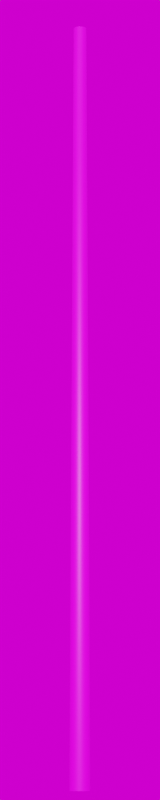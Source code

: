 # Source: Stahl_4500.blend  (saved by Blender 3.3.6; exported with 4.5.12 LTS)
import bpy
from mathutils import Matrix  # noqa: F401  (used for matrix-valued properties, if any)

bpy.ops.wm.read_factory_settings(use_empty=True)
scene = bpy.context.scene
scene.name = 'Scene'

# ---- collections
col_collection = bpy.data.collections.new('Collection'); scene.collection.children.link(col_collection)

# ---- images (referenced by path relative to the original .blend; pixels are not part of the script)
import os
ASSET_DIR = os.environ.get("B2B_ASSET_DIR", "")  # directory of the original .blend (textures are referenced by path, not embedded)
HERE = os.path.dirname(os.path.abspath(__file__))  # packed textures are extracted next to this script under _unpacked/

def load_image(name, relpath, width, height, colorspace="sRGB"):
    """Load a texture the original file referenced (path relative to the .blend, or extracted next to this script)."""
    p = next((c for c in (os.path.join(HERE, relpath), os.path.join(ASSET_DIR, relpath)) if relpath and os.path.exists(c)), "")
    if p:
        img = bpy.data.images.load(p, check_existing=True)
        img.name = name
    else:  # same state as the original file: an image datablock whose file is absent (Cycles renders it pink)
        img = bpy.data.images.new(name, width, height)
        img.source = "FILE"
        img.filepath = "//" + (relpath or name)
    img.colorspace_settings.name = colorspace
    return img
img_galvanized_metal_texture_seamless_hr_jpg_003 = load_image('galvanized-metal-texture-seamless-hr.jpg.003', 'galvanized-metal-texture-seamless-hr.jpg', 1024, 1024, 'sRGB')
img_kloofendal_48d_partly_cloudy_puresky_8k_hdr = load_image('kloofendal_48d_partly_cloudy_puresky_8k.hdr', 'kloofendal_48d_partly_cloudy_puresky_8k.hdr', 1024, 1024, 'Linear Rec.709')

# ---- materials (node trees are filled in below, after node groups)
mat_galvanized_metall_002 = bpy.data.materials.new('galvanized_metall.002')
mat_galvanized_metall_002.roughness = 0.5

# ---- material node trees
mat_galvanized_metall_002.use_nodes = True; mat_galvanized_metall_002.node_tree.nodes.clear()
_N = mat_galvanized_metall_002.node_tree.nodes; _L = mat_galvanized_metall_002.node_tree.links
n0 = _N.new('ShaderNodeBsdfPrincipled'); n0.name = 'Principled BSDF'; n0.location = (1200, 0)
n0.distribution = 'GGX'
n0.subsurface_method = 'RANDOM_WALK_SKIN'
n0.inputs[3].default_value = 1.45
n0.inputs[27].default_value = (0.0, 0.0, 0.0, 1.0)
n0.inputs[28].default_value = 1.0
n1 = _N.new('ShaderNodeOutputMaterial'); n1.name = 'Material Output'; n1.location = (1500, 0)
n2 = _N.new('ShaderNodeTexImage'); n2.name = 'Image Texture'; n2.location = (600, 0)
n2.image = img_galvanized_metal_texture_seamless_hr_jpg_003
_L.new(n2.outputs[0], n0.inputs[0])
_L.new(n0.outputs[0], n1.inputs[0])
n1.is_active_output = True

# ---- world
world_world = bpy.data.worlds.new('World'); scene.world = world_world
world_world.use_nodes = True; world_world.node_tree.nodes.clear()
_N = world_world.node_tree.nodes; _L = world_world.node_tree.links
n0 = _N.new('ShaderNodeOutputWorld'); n0.name = 'World Output'; n0.location = (300, 300)
n1 = _N.new('ShaderNodeBackground'); n1.name = 'Background'; n1.location = (10, 300)
n2 = _N.new('ShaderNodeTexEnvironment'); n2.name = 'Environment Texture'; n2.location = (-280, 280)
n2.image = img_kloofendal_48d_partly_cloudy_puresky_8k_hdr
_L.new(n1.outputs[0], n0.inputs[0])
_L.new(n2.outputs[0], n1.inputs[0])
n0.is_active_output = True
world_world.color = (0.05088, 0.05088, 0.05088)
world_world.use_sun_shadow = False
world_world.sun_shadow_jitter_overblur = 0.0

# ---- cameras
cam_camera = bpy.data.cameras.new('Camera')
cam_camera.lens = 100.0

# ---- meshes
me_mast_4_5m_metalogalva_001 = bpy.data.meshes.new('Mast_4,5m_Metalogalva.001')
me_mast_4_5m_metalogalva_001.from_pydata([(0.0, 0.0, 4.5), (0.0, 0.038, 4.5), (0.0, 0.0605, 0.0), (0.0, 0.0, 4.5), (-0.01454, 0.03511, 4.5), (-0.02315, 0.0559, 0.0), (0.0, 0.0, 4.5), (-0.02687, 0.02687, 4.5), (-0.04278, 0.04278, 0.0), (0.0, 0.0, 4.5), (-0.03511, 0.01454, 4.5), (-0.0559, 0.02315, 0.0), (0.0, 0.0, 4.5), (-0.038, 0.0, 4.5), (-0.0605, 0.0, 0.0), (0.0, 0.0, 4.5), (-0.03511, -0.01454, 4.5), (-0.0559, -0.02315, 0.0), (0.0, 0.0, 4.5), (-0.02687, -0.02687, 4.5), (-0.04278, -0.04278, 0.0), (0.0, 0.0, 4.5), (-0.01454, -0.03511, 4.5), (-0.02315, -0.0559, 0.0), (0.0, 0.0, 4.5), (0.0, -0.038, 4.5), (0.0, -0.0605, 0.0), (0.0, 0.0, 4.5), (0.01454, -0.03511, 4.5), (0.02315, -0.0559, 0.0), (0.0, 0.0, 4.5), (0.02687, -0.02687, 4.5), (0.04278, -0.04278, 0.0), (0.0, 0.0, 4.5), (0.03511, -0.01454, 4.5), (0.0559, -0.02315, 0.0), (0.0, 0.0, 4.5), (0.038, 0.0, 4.5), (0.0605, 0.0, 0.0), (0.0, 0.0, 4.5), (0.03511, 0.01454, 4.5), (0.0559, 0.02315, 0.0), (0.0, 0.0, 4.5), (0.02687, 0.02687, 4.5), (0.04278, 0.04278, 0.0), (0.0, 0.0, 4.5), (0.01454, 0.03511, 4.5), (0.02315, 0.0559, 0.0)], [], [(0, 4, 3), (3, 7, 6), (6, 10, 9), (9, 13, 12), (12, 16, 15), (15, 19, 18), (18, 22, 21), (21, 25, 24), (24, 28, 27), (27, 31, 30), (30, 34, 33), (33, 37, 36), (36, 40, 39), (39, 43, 42), (42, 46, 45), (45, 1, 0), (2, 4, 1), (5, 7, 4), (8, 10, 7), (11, 13, 10), (14, 16, 13), (17, 19, 16), (20, 22, 19), (23, 25, 22), (26, 28, 25), (29, 31, 28), (32, 34, 31), (35, 37, 34), (38, 40, 37), (41, 43, 40), (44, 46, 43), (47, 1, 46), (0, 1, 4), (3, 4, 7), (6, 7, 10), (9, 10, 13), (12, 13, 16), (15, 16, 19), (18, 19, 22), (21, 22, 25), (24, 25, 28), (27, 28, 31), (30, 31, 34), (33, 34, 37), (36, 37, 40), (39, 40, 43), (42, 43, 46), (45, 46, 1), (2, 5, 4), (5, 8, 7), (8, 11, 10), (11, 14, 13), (14, 17, 16), (17, 20, 19), (20, 23, 22), (23, 26, 25), (26, 29, 28), (29, 32, 31), (32, 35, 34), (35, 38, 37), (38, 41, 40), (41, 44, 43), (44, 47, 46), (47, 2, 1)])
me_mast_4_5m_metalogalva_001.polygons.foreach_set('use_smooth', [True] * 64)
_uv = me_mast_4_5m_metalogalva_001.uv_layers.new(name='UVMap')
_uv.uv.foreach_set('vector', [0.0, 11.2, 0.0625, 11.2, 0.0625, 11.2, 0.0625, 11.2, 0.125, 11.2, 0.125, 11.2, 0.125, 11.2, 0.1875, 11.2, 0.1875, 11.2, 0.1875, 11.2, 0.25, 11.2, 0.25, 11.2, 0.25, 11.2, 0.3125, 11.2, 0.3125, 11.2, 0.3125, 11.2, 0.375, 11.2, 0.375, 11.2, 0.375, 11.2, 0.4375, 11.2, 0.4375, 11.2, 0.4375, 11.2, 0.5, 11.2, 0.5, 11.2, 0.5, 11.2, 0.5625, 11.2, 0.5625, 11.2, 0.5625, 11.2, 0.625, 11.2, 0.625, 11.2, 0.625, 11.2, 0.6875, 11.2, 0.6875, 11.2, 0.6875, 11.2, 0.75, 11.2, 0.75, 11.2, 0.75, 11.2, 0.8125, 11.2, 0.8125, 11.2, 0.8125, 11.2, 0.875, 11.2, 0.875, 11.2, 0.875, 11.2, 0.9375, 11.2, 0.9375, 11.2, 0.9375, 11.2, 1.0, 11.2, 1.0, 11.2, 0.0, -6.699, 0.0625, 11.2, 0.0, 11.2, 0.0625, -6.699, 0.125, 11.2, 0.0625, 11.2, 0.125, -6.699, 0.1875, 11.2, 0.125, 11.2, 0.1875, -6.699, 0.25, 11.2, 0.1875, 11.2, 0.25, -6.699, 0.3125, 11.2, 0.25, 11.2, 0.3125, -6.699, 0.375, 11.2, 0.3125, 11.2, 0.375, -6.699, 0.4375, 11.2, 0.375, 11.2, 0.4375, -6.699, 0.5, 11.2, 0.4375, 11.2, 0.5, -6.699, 0.5625, 11.2, 0.5, 11.2, 0.5625, -6.699, 0.625, 11.2, 0.5625, 11.2, 0.625, -6.699, 0.6875, 11.2, 0.625, 11.2, 0.6875, -6.699, 0.75, 11.2, 0.6875, 11.2, 0.75, -6.699, 0.8125, 11.2, 0.75, 11.2, 0.8125, -6.699, 0.875, 11.2, 0.8125, 11.2, 0.875, -6.699, 0.9375, 11.2, 0.875, 11.2, 0.9375, -6.699, 1.0, 11.2, 0.9375, 11.2, 0.0, 11.2, 0.0, 11.2, 0.0625, 11.2, 0.0625, 11.2, 0.0625, 11.2, 0.125, 11.2, 0.125, 11.2, 0.125, 11.2, 0.1875, 11.2, 0.1875, 11.2, 0.1875, 11.2, 0.25, 11.2, 0.25, 11.2, 0.25, 11.2, 0.3125, 11.2, 0.3125, 11.2, 0.3125, 11.2, 0.375, 11.2, 0.375, 11.2, 0.375, 11.2, 0.4375, 11.2, 0.4375, 11.2, 0.4375, 11.2, 0.5, 11.2, 0.5, 11.2, 0.5, 11.2, 0.5625, 11.2, 0.5625, 11.2, 0.5625, 11.2, 0.625, 11.2, 0.625, 11.2, 0.625, 11.2, 0.6875, 11.2, 0.6875, 11.2, 0.6875, 11.2, 0.75, 11.2, 0.75, 11.2, 0.75, 11.2, 0.8125, 11.2, 0.8125, 11.2, 0.8125, 11.2, 0.875, 11.2, 0.875, 11.2, 0.875, 11.2, 0.9375, 11.2, 0.9375, 11.2, 0.9375, 11.2, 1.0, 11.2, 0.0, -6.699, 0.0625, -6.699, 0.0625, 11.2, 0.0625, -6.699, 0.125, -6.699, 0.125, 11.2, 0.125, -6.699, 0.1875, -6.699, 0.1875, 11.2, 0.1875, -6.699, 0.25, -6.699, 0.25, 11.2, 0.25, -6.699, 0.3125, -6.699, 0.3125, 11.2, 0.3125, -6.699, 0.375, -6.699, 0.375, 11.2, 0.375, -6.699, 0.4375, -6.699, 0.4375, 11.2, 0.4375, -6.699, 0.5, -6.699, 0.5, 11.2, 0.5, -6.699, 0.5625, -6.699, 0.5625, 11.2, 0.5625, -6.699, 0.625, -6.699, 0.625, 11.2, 0.625, -6.699, 0.6875, -6.699, 0.6875, 11.2, 0.6875, -6.699, 0.75, -6.699, 0.75, 11.2, 0.75, -6.699, 0.8125, -6.699, 0.8125, 11.2, 0.8125, -6.699, 0.875, -6.699, 0.875, 11.2, 0.875, -6.699, 0.9375, -6.699, 0.9375, 11.2, 0.9375, -6.699, 1.0, -6.699, 1.0, 11.2])
me_mast_4_5m_metalogalva_001.materials.append(mat_galvanized_metall_002)
me_mast_4_5m_metalogalva_001.update()
me_mast_4_5m_metalogalva_001.normals_split_custom_set([tuple(v) for v in zip(*[iter([5.243e-06, 0.0, 1.0, -0.2849, 0.6879, 0.6676, -2.996e-06, 0.0, 1.0, -2.996e-06, 0.0, 1.0, -0.5265, 0.5264, 0.6676, 0.0, 0.0, 1.0, 0.0, 0.0, 1.0, -0.6879, 0.2849, 0.6676, 0.0, 0.0, 1.0, 0.0, 0.0, 1.0, -0.7446, 8.349e-07, 0.6676, 0.0, 0.0, 1.0, 0.0, 0.0, 1.0, -0.6879, -0.2849, 0.6676, 0.0, 0.0, 1.0, 0.0, 0.0, 1.0, -0.5265, -0.5264, 0.6676, -2.996e-06, 0.0, 1.0, -2.996e-06, 0.0, 1.0, -0.2849, -0.6879, 0.6676, 5.243e-06, 0.0, 1.0, 5.243e-06, 0.0, 1.0, -7.795e-07, -0.7446, 0.6676, -5.243e-06, 0.0, 1.0, -5.243e-06, 0.0, 1.0, 0.2849, -0.6879, 0.6676, 2.996e-06, 0.0, 1.0, 2.996e-06, 0.0, 1.0, 0.5265, -0.5264, 0.6676, 0.0, 0.0, 1.0, 0.0, 0.0, 1.0, 0.6879, -0.2849, 0.6676, 0.0, 0.0, 1.0, 0.0, 0.0, 1.0, 0.7446, -8.349e-07, 0.6676, 0.0, 0.0, 1.0, 0.0, 0.0, 1.0, 0.6879, 0.2849, 0.6676, 0.0, 0.0, 1.0, 0.0, 0.0, 1.0, 0.5265, 0.5264, 0.6676, 2.996e-06, 0.0, 1.0, 2.996e-06, 0.0, 1.0, 0.2849, 0.6879, 0.6676, -5.243e-06, 0.0, 1.0, -5.243e-06, 0.0, 1.0, 7.795e-07, 0.7446, 0.6676, 5.243e-06, 0.0, 1.0, -2.42e-06, 1.0, 0.005, -0.2849, 0.6879, 0.6676, 7.795e-07, 0.7446, 0.6676, -0.3827, 0.9239, 0.005, -0.5265, 0.5264, 0.6676, -0.2849, 0.6879, 0.6676, -0.7071, 0.7071, 0.005, -0.6879, 0.2849, 0.6676, -0.5265, 0.5264, 0.6676, -0.9239, 0.3827, 0.005, -0.7446, 8.349e-07, 0.6676, -0.6879, 0.2849, 0.6676, -1.0, -2.449e-06, 0.005, -0.6879, -0.2849, 0.6676, -0.7446, 8.349e-07, 0.6676, -0.9239, -0.3827, 0.005, -0.5265, -0.5264, 0.6676, -0.6879, -0.2849, 0.6676, -0.7071, -0.7071, 0.005, -0.2849, -0.6879, 0.6676, -0.5265, -0.5264, 0.6676, -0.3827, -0.9239, 0.005, -7.795e-07, -0.7446, 0.6676, -0.2849, -0.6879, 0.6676, 2.42e-06, -1.0, 0.005, 0.2849, -0.6879, 0.6676, -7.795e-07, -0.7446, 0.6676, 0.3827, -0.9239, 0.005, 0.5265, -0.5264, 0.6676, 0.2849, -0.6879, 0.6676, 0.7071, -0.7071, 0.005, 0.6879, -0.2849, 0.6676, 0.5265, -0.5264, 0.6676, 0.9239, -0.3827, 0.005, 0.7446, -8.349e-07, 0.6676, 0.6879, -0.2849, 0.6676, 1.0, 2.449e-06, 0.005, 0.6879, 0.2849, 0.6676, 0.7446, -8.349e-07, 0.6676, 0.9239, 0.3827, 0.005, 0.5265, 0.5264, 0.6676, 0.6879, 0.2849, 0.6676, 0.7071, 0.7071, 0.005, 0.2849, 0.6879, 0.6676, 0.5265, 0.5264, 0.6676, 0.3827, 0.9239, 0.005, 7.795e-07, 0.7446, 0.6676, 0.2849, 0.6879, 0.6676, 5.243e-06, 0.0, 1.0, 7.795e-07, 0.7446, 0.6676, -0.2849, 0.6879, 0.6676, -2.996e-06, 0.0, 1.0, -0.2849, 0.6879, 0.6676, -0.5265, 0.5264, 0.6676, 0.0, 0.0, 1.0, -0.5265, 0.5264, 0.6676, -0.6879, 0.2849, 0.6676, 0.0, 0.0, 1.0, -0.6879, 0.2849, 0.6676, -0.7446, 8.349e-07, 0.6676, 0.0, 0.0, 1.0, -0.7446, 8.349e-07, 0.6676, -0.6879, -0.2849, 0.6676, 0.0, 0.0, 1.0, -0.6879, -0.2849, 0.6676, -0.5265, -0.5264, 0.6676, -2.996e-06, 0.0, 1.0, -0.5265, -0.5264, 0.6676, -0.2849, -0.6879, 0.6676, 5.243e-06, 0.0, 1.0, -0.2849, -0.6879, 0.6676, -7.795e-07, -0.7446, 0.6676, -5.243e-06, 0.0, 1.0, -7.795e-07, -0.7446, 0.6676, 0.2849, -0.6879, 0.6676, 2.996e-06, 0.0, 1.0, 0.2849, -0.6879, 0.6676, 0.5265, -0.5264, 0.6676, 0.0, 0.0, 1.0, 0.5265, -0.5264, 0.6676, 0.6879, -0.2849, 0.6676, 0.0, 0.0, 1.0, 0.6879, -0.2849, 0.6676, 0.7446, -8.349e-07, 0.6676, 0.0, 0.0, 1.0, 0.7446, -8.349e-07, 0.6676, 0.6879, 0.2849, 0.6676, 0.0, 0.0, 1.0, 0.6879, 0.2849, 0.6676, 0.5265, 0.5264, 0.6676, 2.996e-06, 0.0, 1.0, 0.5265, 0.5264, 0.6676, 0.2849, 0.6879, 0.6676, -5.243e-06, 0.0, 1.0, 0.2849, 0.6879, 0.6676, 7.795e-07, 0.7446, 0.6676, -2.42e-06, 1.0, 0.005, -0.3827, 0.9239, 0.005, -0.2849, 0.6879, 0.6676, -0.3827, 0.9239, 0.005, -0.7071, 0.7071, 0.005, -0.5265, 0.5264, 0.6676, -0.7071, 0.7071, 0.005, -0.9239, 0.3827, 0.005, -0.6879, 0.2849, 0.6676, -0.9239, 0.3827, 0.005, -1.0, -2.449e-06, 0.005, -0.7446, 8.349e-07, 0.6676, -1.0, -2.449e-06, 0.005, -0.9239, -0.3827, 0.005, -0.6879, -0.2849, 0.6676, -0.9239, -0.3827, 0.005, -0.7071, -0.7071, 0.005, -0.5265, -0.5264, 0.6676, -0.7071, -0.7071, 0.005, -0.3827, -0.9239, 0.005, -0.2849, -0.6879, 0.6676, -0.3827, -0.9239, 0.005, 2.42e-06, -1.0, 0.005, -7.795e-07, -0.7446, 0.6676, 2.42e-06, -1.0, 0.005, 0.3827, -0.9239, 0.005, 0.2849, -0.6879, 0.6676, 0.3827, -0.9239, 0.005, 0.7071, -0.7071, 0.005, 0.5265, -0.5264, 0.6676, 0.7071, -0.7071, 0.005, 0.9239, -0.3827, 0.005, 0.6879, -0.2849, 0.6676, 0.9239, -0.3827, 0.005, 1.0, 2.449e-06, 0.005, 0.7446, -8.349e-07, 0.6676, 1.0, 2.449e-06, 0.005, 0.9239, 0.3827, 0.005, 0.6879, 0.2849, 0.6676, 0.9239, 0.3827, 0.005, 0.7071, 0.7071, 0.005, 0.5265, 0.5264, 0.6676, 0.7071, 0.7071, 0.005, 0.3827, 0.9239, 0.005, 0.2849, 0.6879, 0.6676, 0.3827, 0.9239, 0.005, -2.42e-06, 1.0, 0.005, 7.795e-07, 0.7446, 0.6676])] * 3)])

# ---- objects
ob_camera = bpy.data.objects.new('Camera', cam_camera)
ob_mast_4_5m_metalogalva_001 = bpy.data.objects.new('Mast_4,5m_Metalogalva.001', me_mast_4_5m_metalogalva_001)

# ---- transforms, parenting, visibility, modifiers, constraints
ob_camera.location = (9.0, -9.0, 0.0)
ob_camera.rotation_euler = (1.745, 0.0, 0.7854)
ob_mast_4_5m_metalogalva_001.location = (0.0, 0.0, 0.0)

# ---- collection membership
col_collection.objects.link(ob_camera)
col_collection.objects.link(ob_mast_4_5m_metalogalva_001)

# ---- scene / render settings (as saved in the file)
scene.camera = ob_camera
scene.frame_start = 1; scene.frame_end = 250; scene.frame_set(1)
scene.render.engine = 'CYCLES'
scene.render.resolution_x = 100
scene.render.resolution_y = 500
scene.cycles.sampling_pattern = 'TABULATED_SOBOL'
scene.cycles.use_light_tree = False
scene.view_settings.view_transform = 'Filmic'
bpy.context.view_layer.update()

# ---- added for rendering (the .blend has no usable light): sun
light_auto_sun = bpy.data.lights.new('AutoSun', 'SUN')
light_auto_sun.energy = 3.0
light_auto_sun.angle = 0.0523599
ob_auto_sun = bpy.data.objects.new('AutoSun', light_auto_sun)
scene.collection.objects.link(ob_auto_sun)
ob_auto_sun.rotation_euler = (0.872665, 0.174533, 0.523599)
bpy.context.view_layer.update()
